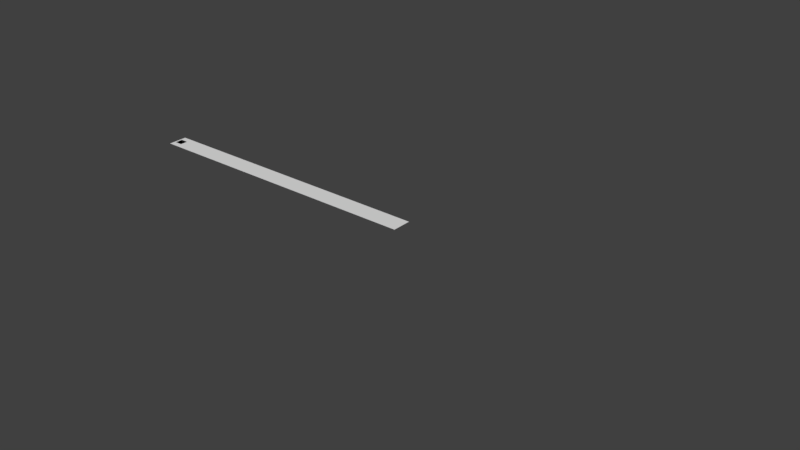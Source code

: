 # Source: test.blend  (saved by Blender 2.78.0; exported with 4.5.12 LTS)
import bpy
from mathutils import Matrix  # noqa: F401  (used for matrix-valued properties, if any)

bpy.ops.wm.read_factory_settings(use_empty=True)
scene = bpy.context.scene
scene.name = 'Scene'

# ---- collections
col_collection_10 = bpy.data.collections.new('Collection 10'); scene.collection.children.link(col_collection_10)

# ---- world
world_world = bpy.data.worlds.new('World'); scene.world = world_world
world_world.color = (0.05088, 0.05088, 0.05088)
world_world.use_sun_shadow = False
world_world.sun_shadow_jitter_overblur = 0.0
world_world.cycles.sampling_method = 'MANUAL'

# ---- meshes
me_plane_005 = bpy.data.meshes.new('Plane.005')
me_plane_005.from_pydata([(0.0, -1.0, 0.0), (2.0, -1.0, 0.0), (0.0, 1.0, 0.0), (2.0, 1.0, 0.0), (0.0, 0.0, 0.0), (2.0, 0.0, 0.0)], [], [(4, 5, 3, 2), (0, 1, 5, 4)])
me_plane_005.use_remesh_preserve_volume = False
me_plane_005.use_remesh_preserve_attributes = False
me_plane_005.use_mirror_vertex_groups = False
me_plane_005.update()
me_plane_002 = bpy.data.meshes.new('Plane.002')
me_plane_002.from_pydata([(-1.0, -1.0, 0.0), (150.0, -1.0, 0.0), (-1.0, 1.0, 0.0), (150.0, 1.0, 0.0), (-1.0, 0.6, 0.0), (-1.0, 0.2, 0.0), (-1.0, -0.2, 0.0), (-1.0, -0.6, 0.0), (150.0, -0.6, 0.0), (150.0, -0.2, 0.0), (150.0, 0.2, 0.0), (150.0, 0.6, 0.0)], [], [(4, 11, 3, 2), (0, 1, 8, 7), (7, 8, 9, 6), (6, 9, 10, 5), (5, 10, 11, 4)])
me_plane_002.use_remesh_preserve_volume = False
me_plane_002.use_remesh_preserve_attributes = False
me_plane_002.use_mirror_vertex_groups = False
me_plane_002.update()

# ---- objects
ob_plane = bpy.data.objects.new('Plane', me_plane_005)
ob_plane_001 = bpy.data.objects.new('Plane.001', me_plane_002)

# ---- transforms, parenting, visibility, modifiers, constraints
ob_plane.location = (0.0, 0.0, 0.0)
ob_plane.lineart.crease_threshold = 0.0
ob_plane_001.location = (0.0, 0.0, 0.0)
ob_plane_001.scale = (0.5, 2.5, 1.0)
ob_plane_001.hide_viewport = True
ob_plane_001.lineart.crease_threshold = 0.0

# ---- collection membership
col_collection_10.objects.link(ob_plane)
col_collection_10.objects.link(ob_plane_001)

# ---- scene / render settings (as saved in the file)
scene.frame_start = 1; scene.frame_end = 250; scene.frame_set(0)
scene.render.engine = 'BLENDER_EEVEE_NEXT'
scene.render.resolution_percentage = 50
scene.render.dither_intensity = 0.0
scene.cycles.use_denoising = False
scene.cycles.samples = 128
scene.cycles.sampling_pattern = 'TABULATED_SOBOL'
scene.cycles.light_sampling_threshold = 0.0
scene.cycles.use_adaptive_sampling = False
scene.cycles.use_light_tree = False
scene.cycles.blur_glossy = 0.0
scene.cycles.sample_clamp_indirect = 0.0
scene.view_settings.view_transform = 'Standard'
bpy.context.view_layer.update()

# ---- added for rendering (the .blend has no active camera and no usable light): camera, sun
cam_auto = bpy.data.cameras.new('AutoCamera')
cam_auto.lens = 50.0
cam_auto.sensor_width = 36.0
cam_auto.clip_end = 2452.1
ob_auto_camera = bpy.data.objects.new('AutoCamera', cam_auto)
scene.collection.objects.link(ob_auto_camera)
ob_auto_camera.location = (214.221, -167.665, 111.777)
ob_auto_camera.rotation_euler = (1.09748, -7.21219e-08, 0.694738)
scene.camera = ob_auto_camera
light_auto_sun = bpy.data.lights.new('AutoSun', 'SUN')
light_auto_sun.energy = 3.0
light_auto_sun.angle = 0.0523599
ob_auto_sun = bpy.data.objects.new('AutoSun', light_auto_sun)
scene.collection.objects.link(ob_auto_sun)
ob_auto_sun.rotation_euler = (0.872665, 0.174533, 0.523599)
bpy.context.view_layer.update()
